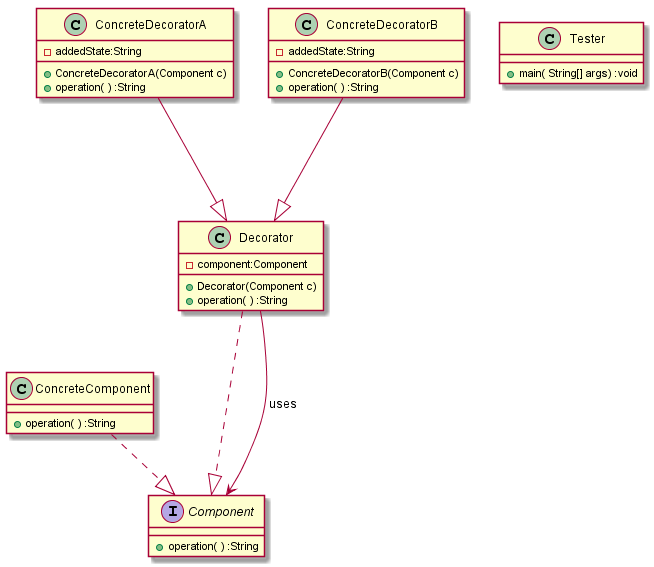

The diagram above was rendered by PlantUML. Its source (embedded in the PNG):
@startuml
interface Component {
	+ operation( ) :String
}

class  ConcreteComponent {
	+ operation( ) :String
}
ConcreteComponent ..|> Component

class  ConcreteDecoratorA {
	+ConcreteDecoratorA(Component c)
	- addedState:String

	+ operation( ) :String
}
ConcreteDecoratorA ---|> Decorator

class  ConcreteDecoratorB {
	+ConcreteDecoratorB(Component c)
	- addedState:String

	+ operation( ) :String
}
ConcreteDecoratorB ---|> Decorator

class  Decorator {
	+Decorator(Component c)
	- component:Component

	+ operation( ) :String
}
Decorator ..|> Component

class  Tester {
	+ main( String[] args) :void
}

Decorator ---> Component: uses
@enduml